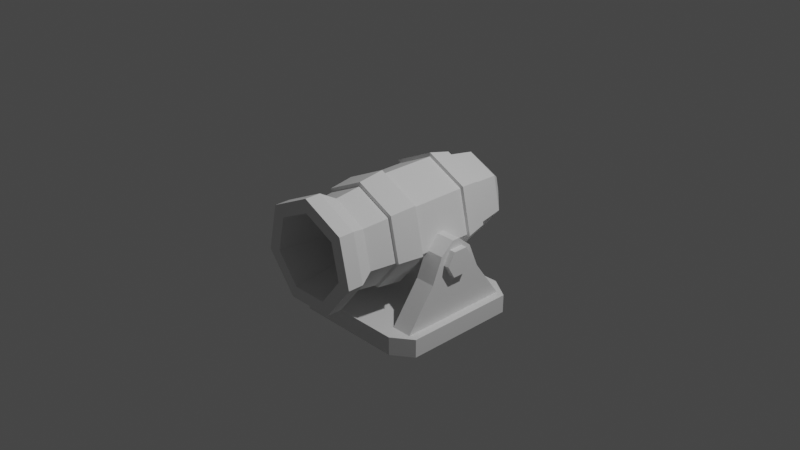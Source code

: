 # Source: Low_poly_pirate_cannon.blend  (saved by Blender 2.80.75; exported with 4.5.12 LTS)
import bpy
from mathutils import Matrix  # noqa: F401  (used for matrix-valued properties, if any)

bpy.ops.wm.read_factory_settings(use_empty=True)
scene = bpy.context.scene
scene.name = 'Scene'

# ---- collections
col_collection = bpy.data.collections.new('Collection'); scene.collection.children.link(col_collection)

# ---- world
world_world = bpy.data.worlds.new('World'); scene.world = world_world
world_world.use_nodes = True; world_world.node_tree.nodes.clear()
_N = world_world.node_tree.nodes; _L = world_world.node_tree.links
n0 = _N.new('ShaderNodeOutputWorld'); n0.name = 'World Output'; n0.location = (300, 300)
n1 = _N.new('ShaderNodeBackground'); n1.name = 'Background'; n1.location = (10, 300)
n1.inputs[0].default_value = (0.05088, 0.05088, 0.05088, 1.0)
_L.new(n1.outputs[0], n0.inputs[0])
n0.is_active_output = True
world_world.color = (0.05088, 0.05088, 0.05088)
world_world.use_sun_shadow = False
world_world.sun_shadow_jitter_overblur = 0.0

# ---- cameras
cam_camera = bpy.data.cameras.new('Camera')
cam_camera.clip_end = 100.0
cam_camera.ortho_scale = 7.314

# ---- lights
light_light = bpy.data.lights.new('Light', 'POINT')
light_light.transmission_factor = 0.0
light_light.energy = 1000.0
light_light.shadow_soft_size = 0.1
light_light.shadow_maximum_resolution = 0.006
light_light.use_absolute_resolution = True

# ---- meshes
me_cube_001 = bpy.data.meshes.new('Cube.001')
me_cube_001.from_pydata([(-1.928, -1.661, -1.0), (-1.928, -1.661, 1.0), (-1.928, 1.666, -1.0), (-1.928, 1.666, 1.0), (-1.338, -1.661, 1.0), (-1.338, 1.666, 1.0), (-1.928, -0.5126, 8.027), (-1.928, 0.5126, 8.027), (-1.338, -0.5126, 8.027), (-1.338, 0.5126, 8.027), (-1.338, 0.8202, 5.312), (-1.338, -0.8202, 5.312), (-1.928, -0.8202, 5.312), (-1.928, 0.8202, 5.312), (-1.51, 2.092, 1.0), (-1.51, 2.092, -1.0), (-1.338, 2.092, -1.0), (-1.338, 2.092, 1.0), (-1.613, -2.079, -1.0), (-1.613, -2.079, 1.0), (-1.338, -2.079, 1.0), (-1.338, -2.079, -1.0), (-1.928, -0.1081, 9.295), (-1.928, 0.1081, 9.295), (-1.338, -0.1081, 9.295), (-1.338, 0.1081, 9.295), (-1.928, 1.666, -1.0), (-1.928, -1.661, -1.0), (-1.928, -1.661, 1.0), (-1.928, 1.666, 1.0), (-1.51, 2.092, 1.0), (-1.51, 2.092, -1.0), (-1.338, 2.092, -1.0), (-1.338, 2.092, 1.0), (-1.613, -2.079, -1.0), (-1.613, -2.079, 1.0), (-1.338, -2.079, 1.0), (-1.338, -2.079, -1.0), (-2.18, 1.666, -1.0), (-2.18, -1.661, -1.0), (-2.18, -1.661, 1.0), (-2.18, 1.666, 1.0), (-1.51, 2.092, 1.0), (-1.51, 2.092, -1.0), (-1.338, 2.092, -1.0), (-1.338, 2.092, 1.0), (-1.613, -2.079, -1.0), (-1.613, -2.079, 1.0), (-1.338, -2.079, 1.0), (-1.338, -2.079, -1.0), (0.0, -0.7995, 14.7), (0.0, -2.355, 13.99), (1.155, -0.7995, 12.61), (1.006, -2.355, 12.17), (1.441, -0.7995, 7.924), (1.255, -2.355, 8.083), (0.6411, -0.7995, 4.163), (0.5586, -2.355, 4.806), (-0.6411, -0.7995, 4.163), (-0.5586, -2.355, 4.806), (-1.441, -0.7995, 7.924), (-1.255, -2.355, 8.083), (-1.155, -0.7995, 12.61), (-1.006, -2.355, 12.17), (1.247, -2.88, 12.89), (0.0, -2.88, 15.14), (1.555, -2.88, 7.826), (0.6919, -2.88, 3.767), (-0.6919, -2.88, 3.767), (-1.555, -2.88, 7.826), (-1.247, -2.88, 12.89), (1.247, -3.328, 12.89), (0.0, -3.328, 15.14), (1.555, -3.328, 7.826), (0.6919, -3.328, 3.767), (-0.6919, -3.328, 3.767), (-1.555, -3.328, 7.826), (-1.247, -3.328, 12.89), (0.9409, -3.328, 11.97), (0.0, -3.328, 13.67), (1.173, -3.328, 8.153), (0.5221, -3.328, 5.09), (-0.5221, -3.328, 5.09), (-1.173, -3.328, 8.153), (-0.9409, -3.328, 11.97), (0.347, -0.5051, 10.19), (0.0, -0.5051, 10.82), (0.4327, -0.5051, 8.787), (0.1925, -0.5051, 7.657), (-0.1925, -0.5051, 7.657), (-0.4327, -0.5051, 8.787), (-0.347, -0.5051, 10.19), (0.0, 0.9247, 14.7), (1.155, 0.9247, 12.61), (1.441, 0.9247, 7.924), (0.6411, 0.9247, 4.163), (-0.6411, 0.9247, 4.163), (-1.441, 0.9247, 7.924), (-1.155, 0.9247, 12.61), (0.0, 2.536, 13.48), (0.9016, 2.536, 11.85), (1.124, 2.536, 8.195), (0.5003, 2.536, 5.26), (-0.5003, 2.536, 5.26), (-1.124, 2.536, 8.195), (-0.9016, 2.536, 11.85), (0.0, 3.251, 10.84), (0.3515, 3.251, 10.21), (0.4383, 3.251, 8.782), (0.1951, 3.251, 7.638), (-0.1951, 3.251, 7.638), (-0.4383, 3.251, 8.782), (-0.3515, 3.251, 10.21), (-1.028, 1.638, 12.23), (-1.282, 1.638, 8.059), (-0.5707, 1.638, 4.712), (0.5707, 1.638, 4.712), (1.282, 1.638, 8.059), (1.028, 1.638, 12.23), (0.0, 1.638, 14.09), (0.0, -1.577, 14.34), (1.081, -1.577, 12.39), (1.348, -1.577, 8.003), (0.5998, -1.577, 4.485), (-0.5998, -1.577, 4.485), (-1.348, -1.577, 8.003), (-1.081, -1.577, 12.39), (0.0, -0.7976, 15.15), (1.234, -0.7976, 12.92), (1.154, -1.566, 12.68), (1.538, -0.7976, 7.913), (1.439, -1.566, 7.997), (0.6847, -0.7976, 3.897), (0.6406, -1.566, 4.24), (-0.6847, -0.7976, 3.897), (-0.6406, -1.566, 4.24), (-1.538, -0.7976, 7.913), (-1.439, -1.566, 7.997), (-1.234, -0.7976, 12.92), (-1.154, -1.566, 12.68), (0.0, 0.9384, 15.11), (1.234, 0.9384, 12.88), (1.538, 0.9384, 7.872), (0.6847, 0.9384, 3.856), (-0.6847, 0.9384, 3.856), (-1.538, 0.9384, 7.872), (-1.234, 0.9384, 12.88), (-1.37, 1.638, 8.017), (0.6095, 1.638, 4.442), (1.098, 1.638, 12.47), (-1.098, 1.638, 12.47), (-0.6095, 1.638, 4.442), (1.37, 1.638, 8.017), (0.0, 1.638, 14.46), (0.0, -1.566, 14.77), (1.928, -1.661, -1.0), (1.928, -1.661, 1.0), (1.928, 1.666, -1.0), (1.928, 1.666, 1.0), (0.0, 1.666, -1.0), (0.0, 1.666, 1.0), (0.0, -1.661, -1.0), (0.0, -1.661, 1.0), (1.338, -1.661, 1.0), (1.338, 1.666, 1.0), (1.928, -0.5126, 8.027), (1.928, 0.5126, 8.027), (1.338, -0.5126, 8.027), (1.338, 0.5126, 8.027), (1.338, 0.8202, 5.312), (1.338, -0.8202, 5.312), (1.928, -0.8202, 5.312), (1.928, 0.8202, 5.312), (1.51, 2.092, 1.0), (1.51, 2.092, -1.0), (1.338, 2.092, -1.0), (1.338, 2.092, 1.0), (0.0, 2.092, 1.0), (0.0, 2.092, -1.0), (1.613, -2.079, -1.0), (1.613, -2.079, 1.0), (1.338, -2.079, 1.0), (1.338, -2.079, -1.0), (0.0, -2.079, -1.0), (0.0, -2.079, 1.0), (1.928, -0.1081, 9.295), (1.928, 0.1081, 9.295), (1.338, -0.1081, 9.295), (1.338, 0.1081, 9.295), (1.928, 1.666, -1.0), (1.928, -1.661, -1.0), (1.928, -1.661, 1.0), (1.928, 1.666, 1.0), (0.0, -1.661, 1.0), (0.0, -1.661, -1.0), (0.0, 1.666, 1.0), (0.0, 1.666, -1.0), (0.0, -2.079, -1.0), (1.51, 2.092, 1.0), (1.51, 2.092, -1.0), (1.338, 2.092, -1.0), (1.338, 2.092, 1.0), (0.0, 2.092, 1.0), (0.0, 2.092, -1.0), (1.613, -2.079, -1.0), (1.613, -2.079, 1.0), (1.338, -2.079, 1.0), (1.338, -2.079, -1.0), (0.0, -2.079, 1.0), (2.18, 1.666, -1.0), (2.18, -1.661, -1.0), (2.18, -1.661, 1.0), (2.18, 1.666, 1.0), (1.51, 2.092, 1.0), (1.51, 2.092, -1.0), (1.338, 2.092, -1.0), (1.338, 2.092, 1.0), (0.0, 2.092, 1.0), (0.0, 2.092, -1.0), (1.613, -2.079, -1.0), (1.613, -2.079, 1.0), (1.338, -2.079, 1.0), (1.338, -2.079, -1.0), (0.0, -2.079, -1.0), (0.0, -2.079, 1.0)], [(161, 194), (27, 0), (2, 26), (196, 159), (190, 155), (157, 189)], [(4, 1, 19, 20), (11, 10, 9, 8), (3, 5, 17, 14), (160, 5, 4, 162), (9, 7, 6, 8), (12, 11, 8, 6), (10, 13, 7, 9), (13, 12, 6, 7), (3, 1, 12, 13), (5, 3, 13, 10), (1, 4, 11, 12), (4, 5, 10, 11), (3, 14, 30, 29), (5, 160, 177, 17), (21, 183, 197, 37), (20, 19, 35, 36), (19, 1, 28, 35), (14, 17, 33, 30), (162, 4, 20, 184), (9, 8, 24, 25), (6, 8, 24, 22), (9, 7, 23, 25), (7, 6, 22, 23), (208, 36, 48, 224), (29, 30, 42, 41), (37, 197, 223, 49), (30, 33, 45, 42), (36, 35, 47, 48), (28, 29, 41, 40), (16, 15, 31, 32), (184, 20, 36, 208), (17, 177, 202, 33), (18, 21, 37, 34), (1, 3, 29, 28), (178, 16, 32, 203), (39, 40, 41, 38), (38, 41, 42, 43), (44, 45, 217, 218), (43, 42, 45, 44), (49, 48, 47, 46), (223, 224, 48, 49), (40, 39, 46, 47), (32, 31, 43, 44), (34, 37, 49, 46), (33, 202, 217, 45), (35, 28, 40, 47), (203, 32, 44, 218), (120, 51, 53, 121), (121, 53, 55, 122), (122, 55, 57, 123), (123, 57, 59, 124), (124, 59, 61, 125), (55, 53, 64, 66), (125, 61, 63, 126), (126, 63, 51, 120), (54, 56, 95, 94), (65, 70, 77, 72), (61, 59, 68, 69), (53, 51, 65, 64), (57, 55, 66, 67), (63, 61, 69, 70), (59, 57, 67, 68), (51, 63, 70, 65), (77, 76, 83, 84), (69, 68, 75, 76), (67, 66, 73, 74), (64, 65, 72, 71), (70, 69, 76, 77), (68, 67, 74, 75), (66, 64, 71, 73), (81, 80, 87, 88), (75, 74, 81, 82), (73, 71, 78, 80), (72, 77, 84, 79), (76, 75, 82, 83), (74, 73, 80, 81), (71, 72, 79, 78), (85, 86, 91, 90, 89, 88, 87), (78, 79, 86, 85), (84, 83, 90, 91), (82, 81, 88, 89), (80, 78, 85, 87), (79, 84, 91, 86), (83, 82, 89, 90), (114, 113, 105, 104), (60, 62, 98, 97), (56, 58, 96, 95), (62, 50, 92, 98), (52, 54, 94, 93), (58, 60, 97, 96), (50, 52, 93, 92), (103, 104, 111, 110), (116, 115, 103, 102), (118, 117, 101, 100), (113, 119, 99, 105), (115, 114, 104, 103), (117, 116, 102, 101), (119, 118, 100, 99), (106, 107, 108, 109, 110, 111, 112), (101, 102, 109, 108), (99, 100, 107, 106), (104, 105, 112, 111), (102, 103, 110, 109), (100, 101, 108, 107), (105, 99, 106, 112), (118, 119, 153, 149), (54, 52, 128, 130), (62, 60, 136, 138), (98, 92, 140, 146), (97, 98, 146, 145), (96, 97, 145, 144), (52, 50, 127, 128), (60, 58, 134, 136), (95, 96, 144, 143), (94, 95, 143, 142), (120, 121, 129, 154), (113, 114, 147, 150), (93, 94, 142, 141), (121, 122, 131, 129), (140, 141, 149, 153), (142, 143, 148, 152), (144, 145, 147, 151), (146, 140, 153, 150), (141, 142, 152, 149), (143, 144, 151, 148), (145, 146, 150, 147), (138, 139, 154, 127), (136, 137, 139, 138), (134, 135, 137, 136), (132, 133, 135, 134), (130, 131, 133, 132), (128, 129, 131, 130), (127, 154, 129, 128), (50, 62, 138, 127), (126, 120, 154, 139), (116, 117, 152, 148), (125, 126, 139, 137), (56, 54, 130, 132), (114, 115, 151, 147), (124, 125, 137, 135), (119, 113, 150, 153), (123, 124, 135, 133), (117, 118, 149, 152), (122, 123, 133, 131), (92, 93, 141, 140), (58, 56, 132, 134), (115, 116, 148, 151), (22, 24, 25, 23), (162, 193, 208, 184), (163, 181, 180, 156), (170, 167, 168, 169), (158, 173, 176, 164), (160, 162, 163, 164), (168, 167, 165, 166), (171, 165, 167, 170), (169, 168, 166, 172), (172, 166, 165, 171), (158, 172, 171, 156), (164, 169, 172, 158), (156, 171, 170, 163), (163, 170, 169, 164), (158, 192, 198, 173), (164, 176, 177, 160), (182, 207, 197, 183), (181, 206, 205, 180), (180, 205, 191, 156), (173, 198, 201, 176), (162, 184, 181, 163), (168, 188, 187, 167), (165, 185, 187, 167), (168, 188, 186, 166), (166, 186, 185, 165), (208, 224, 221, 206), (192, 212, 213, 198), (207, 222, 223, 197), (198, 213, 216, 201), (206, 221, 220, 205), (191, 211, 212, 192), (175, 200, 199, 174), (184, 208, 206, 181), (176, 201, 202, 177), (179, 204, 207, 182), (156, 191, 192, 158), (177, 202, 195, 160), (178, 203, 200, 175), (210, 209, 212, 211), (209, 214, 213, 212), (215, 218, 217, 216), (214, 215, 216, 213), (222, 219, 220, 221), (223, 222, 221, 224), (211, 220, 219, 210), (200, 215, 214, 199), (204, 219, 222, 207), (201, 216, 217, 202), (205, 220, 211, 191), (203, 218, 215, 200), (185, 186, 188, 187)])
_uv = me_cube_001.uv_layers.new(name='UVMap')
_uv.uv.foreach_set('vector', [0.625, 0.9617, 0.625, 1.0, 0.625, 1.0, 0.625, 0.9617, 0.8367, 0.75, 0.8367, 0.5, 0.8367, 0.5, 0.8367, 0.75, 0.625, 0.25, 0.625, 0.2883, 0.625, 0.2883, 0.625, 0.25, 0.75, 0.5, 0.8367, 0.5, 0.8367, 0.75, 0.75, 0.75, 0.8367, 0.5, 0.875, 0.4317, 0.875, 0.8183, 0.8367, 0.75, 0.625, 1.0, 0.625, 0.9617, 0.625, 0.9617, 0.625, 1.0, 0.625, 0.2883, 0.625, 0.25, 0.625, 0.25, 0.625, 0.2883, 0.625, 0.25, 0.625, 0.0, 0.625, 0.0, 0.625, 0.25, 0.625, 0.25, 0.625, 0.0, 0.625, 0.0, 0.625, 0.25, 0.625, 0.2883, 0.625, 0.25, 0.625, 0.25, 0.625, 0.2883, 0.625, 1.0, 0.625, 0.9617, 0.625, 0.9617, 0.625, 1.0, 0.8367, 0.75, 0.8367, 0.5, 0.8367, 0.5, 0.8367, 0.75, 0.625, 0.25, 0.625, 0.25, 0.625, 0.25, 0.625, 0.25, 0.8367, 0.5, 0.75, 0.5, 0.75, 0.5, 0.8367, 0.5, 0.1633, 0.75, 0.25, 0.75, 0.25, 0.75, 0.1633, 0.75, 0.625, 0.9617, 0.625, 1.0, 0.625, 1.0, 0.625, 0.9617, 0.625, 1.0, 0.625, 1.0, 0.625, 1.0, 0.625, 1.0, 0.625, 0.25, 0.625, 0.2883, 0.625, 0.2883, 0.625, 0.25, 0.75, 0.75, 0.8367, 0.75, 0.8367, 0.75, 0.75, 0.75, 0.8367, 0.5, 0.8367, 0.75, 0.8367, 0.75, 0.8367, 0.5, 0.875, 0.8183, 0.8367, 0.75, 0.8367, 0.75, 0.875, 0.8183, 0.8367, 0.5, 0.875, 0.4317, 0.875, 0.4317, 0.8367, 0.5, 0.875, 0.4317, 0.875, 0.8183, 0.875, 0.8183, 0.875, 0.4317, 0.75, 0.75, 0.8367, 0.75, 0.8367, 0.75, 0.75, 0.75, 0.625, 0.25, 0.625, 0.25, 0.625, 0.25, 0.625, 0.25, 0.1633, 0.75, 0.25, 0.75, 0.25, 0.75, 0.1633, 0.75, 0.625, 0.25, 0.625, 0.2883, 0.625, 0.2883, 0.625, 0.25, 0.625, 0.9617, 0.625, 1.0, 0.625, 1.0, 0.625, 0.9617, 0.625, 0.0, 0.625, 0.25, 0.625, 0.25, 0.625, 0.0, 0.1633, 0.5, 0.125, 0.5, 0.125, 0.5, 0.1633, 0.5, 0.75, 0.75, 0.8367, 0.75, 0.8367, 0.75, 0.75, 0.75, 0.8367, 0.5, 0.75, 0.5, 0.75, 0.5, 0.8367, 0.5, 0.125, 0.75, 0.1633, 0.75, 0.1633, 0.75, 0.125, 0.75, 0.625, 0.0, 0.625, 0.25, 0.625, 0.25, 0.625, 0.0, 0.25, 0.5, 0.1633, 0.5, 0.1633, 0.5, 0.25, 0.5, 0.375, 0.0, 0.625, 0.0, 0.625, 0.25, 0.375, 0.25, 0.375, 0.25, 0.625, 0.25, 0.625, 0.25, 0.375, 0.25, 0.375, 0.2883, 0.625, 0.2883, 0.625, 0.375, 0.375, 0.375, 0.375, 0.25, 0.625, 0.25, 0.625, 0.2883, 0.375, 0.2883, 0.375, 0.9617, 0.625, 0.9617, 0.625, 1.0, 0.375, 1.0, 0.375, 0.875, 0.625, 0.875, 0.625, 0.9617, 0.375, 0.9617, 0.625, 0.0, 0.375, 0.0, 0.375, 0.0, 0.625, 0.0, 0.1633, 0.5, 0.125, 0.5, 0.125, 0.5, 0.1633, 0.5, 0.125, 0.75, 0.1633, 0.75, 0.1633, 0.75, 0.125, 0.75, 0.8367, 0.5, 0.75, 0.5, 0.75, 0.5, 0.8367, 0.5, 0.625, 1.0, 0.625, 1.0, 0.625, 1.0, 0.625, 1.0, 0.25, 0.5, 0.1633, 0.5, 0.1633, 0.5, 0.25, 0.5, 1.0, 0.75, 1.0, 1.0, 0.8571, 1.0, 0.8571, 0.75, 0.8571, 0.75, 0.8571, 1.0, 0.7143, 1.0, 0.7143, 0.75, 0.7143, 0.75, 0.7143, 1.0, 0.5714, 1.0, 0.5714, 0.75, 0.5714, 0.75, 0.5714, 1.0, 0.4286, 1.0, 0.4286, 0.75, 0.4286, 0.75, 0.4286, 1.0, 0.2857, 1.0, 0.2857, 0.75, 0.7143, 1.0, 0.8571, 1.0, 0.8571, 1.0, 0.7143, 1.0, 0.2857, 0.75, 0.2857, 1.0, 0.1429, 1.0, 0.1429, 0.75, 0.1429, 0.75, 0.1429, 1.0, 2.98e-08, 1.0, 2.98e-08, 0.75, 0.7143, 0.5, 0.5714, 0.5, 0.5714, 0.5, 0.7143, 0.5, 2.98e-08, 1.0, 0.1429, 1.0, 0.1429, 1.0, 2.98e-08, 1.0, 0.2857, 1.0, 0.4286, 1.0, 0.4286, 1.0, 0.2857, 1.0, 0.8571, 1.0, 1.0, 1.0, 1.0, 1.0, 0.8571, 1.0, 0.5714, 1.0, 0.7143, 1.0, 0.7143, 1.0, 0.5714, 1.0, 0.1429, 1.0, 0.2857, 1.0, 0.2857, 1.0, 0.1429, 1.0, 0.4286, 1.0, 0.5714, 1.0, 0.5714, 1.0, 0.4286, 1.0, 2.98e-08, 1.0, 0.1429, 1.0, 0.1429, 1.0, 2.98e-08, 1.0, 0.1429, 1.0, 0.2857, 1.0, 0.2857, 1.0, 0.1429, 1.0, 0.2857, 1.0, 0.4286, 1.0, 0.4286, 1.0, 0.2857, 1.0, 0.5714, 1.0, 0.7143, 1.0, 0.7143, 1.0, 0.5714, 1.0, 0.8571, 1.0, 1.0, 1.0, 1.0, 1.0, 0.8571, 1.0, 0.1429, 1.0, 0.2857, 1.0, 0.2857, 1.0, 0.1429, 1.0, 0.4286, 1.0, 0.5714, 1.0, 0.5714, 1.0, 0.4286, 1.0, 0.7143, 1.0, 0.8571, 1.0, 0.8571, 1.0, 0.7143, 1.0, 0.5714, 1.0, 0.7143, 1.0, 0.7143, 1.0, 0.5714, 1.0, 0.4286, 1.0, 0.5714, 1.0, 0.5714, 1.0, 0.4286, 1.0, 0.7143, 1.0, 0.8571, 1.0, 0.8571, 1.0, 0.7143, 1.0, 2.98e-08, 1.0, 0.1429, 1.0, 0.1429, 1.0, 2.98e-08, 1.0, 0.2857, 1.0, 0.4286, 1.0, 0.4286, 1.0, 0.2857, 1.0, 0.5714, 1.0, 0.7143, 1.0, 0.7143, 1.0, 0.5714, 1.0, 0.8571, 1.0, 1.0, 1.0, 1.0, 1.0, 0.8571, 1.0, 0.4376, 0.3996, 0.25, 0.49, 0.06236, 0.3996, 0.01602, 0.1966, 0.1459, 0.03377, 0.3541, 0.03377, 0.484, 0.1966, 0.8571, 1.0, 1.0, 1.0, 1.0, 1.0, 0.8571, 1.0, 0.1429, 1.0, 0.2857, 1.0, 0.2857, 1.0, 0.1429, 1.0, 0.4286, 1.0, 0.5714, 1.0, 0.5714, 1.0, 0.4286, 1.0, 0.7143, 1.0, 0.8571, 1.0, 0.8571, 1.0, 0.7143, 1.0, 2.98e-08, 1.0, 0.1429, 1.0, 0.1429, 1.0, 2.98e-08, 1.0, 0.2857, 1.0, 0.4286, 1.0, 0.4286, 1.0, 0.2857, 1.0, 0.2857, 0.5, 0.1429, 0.5, 0.1429, 0.5, 0.2857, 0.5, 0.2857, 0.5, 0.1429, 0.5, 0.1429, 0.5, 0.2857, 0.5, 0.5714, 0.5, 0.4286, 0.5, 0.4286, 0.5, 0.5714, 0.5, 0.1429, 0.5, 2.98e-08, 0.5, 2.98e-08, 0.5, 0.1429, 0.5, 0.8571, 0.5, 0.7143, 0.5, 0.7143, 0.5, 0.8571, 0.5, 0.4286, 0.5, 0.2857, 0.5, 0.2857, 0.5, 0.4286, 0.5, 1.0, 0.5, 0.8571, 0.5, 0.8571, 0.5, 1.0, 0.5, 0.4286, 0.5, 0.2857, 0.5, 0.2857, 0.5, 0.4286, 0.5, 0.5714, 0.5, 0.4286, 0.5, 0.4286, 0.5, 0.5714, 0.5, 0.8571, 0.5, 0.7143, 0.5, 0.7143, 0.5, 0.8571, 0.5, 0.1429, 0.5, 2.98e-08, 0.5, 2.98e-08, 0.5, 0.1429, 0.5, 0.4286, 0.5, 0.2857, 0.5, 0.2857, 0.5, 0.4286, 0.5, 0.7143, 0.5, 0.5714, 0.5, 0.5714, 0.5, 0.7143, 0.5, 1.0, 0.5, 0.8571, 0.5, 0.8571, 0.5, 1.0, 0.5, 0.75, 0.49, 0.9376, 0.3996, 0.984, 0.1966, 0.8541, 0.03377, 0.6459, 0.03377, 0.516, 0.1966, 0.5624, 0.3996, 0.7143, 0.5, 0.5714, 0.5, 0.5714, 0.5, 0.7143, 0.5, 1.0, 0.5, 0.8571, 0.5, 0.8571, 0.5, 1.0, 0.5, 0.2857, 0.5, 0.1429, 0.5, 0.1429, 0.5, 0.2857, 0.5, 0.5714, 0.5, 0.4286, 0.5, 0.4286, 0.5, 0.5714, 0.5, 0.8571, 0.5, 0.7143, 0.5, 0.7143, 0.5, 0.8571, 0.5, 0.1429, 0.5, 2.98e-08, 0.5, 2.98e-08, 0.5, 0.1429, 0.5, 0.8571, 0.5, 1.0, 0.5, 1.0, 0.5, 0.8571, 0.5, 0.7143, 0.5, 0.8571, 0.5, 0.8571, 0.5, 0.7143, 0.5, 0.1429, 0.5, 0.2857, 0.5, 0.2857, 0.5, 0.1429, 0.5, 0.1429, 0.5, 2.98e-08, 0.5, 2.98e-08, 0.5, 0.1429, 0.5, 0.2857, 0.5, 0.1429, 0.5, 0.1429, 0.5, 0.2857, 0.5, 0.4286, 0.5, 0.2857, 0.5, 0.2857, 0.5, 0.4286, 0.5, 0.8571, 0.5, 1.0, 0.5, 1.0, 0.5, 0.8571, 0.5, 0.2857, 0.5, 0.4286, 0.5, 0.4286, 0.5, 0.2857, 0.5, 0.5714, 0.5, 0.4286, 0.5, 0.4286, 0.5, 0.5714, 0.5, 0.7143, 0.5, 0.5714, 0.5, 0.5714, 0.5, 0.7143, 0.5, 1.0, 0.75, 0.8571, 0.75, 0.8571, 0.75, 1.0, 0.75, 0.1429, 0.5, 0.2857, 0.5, 0.2857, 0.5, 0.1429, 0.5, 0.8571, 0.5, 0.7143, 0.5, 0.7143, 0.5, 0.8571, 0.5, 0.8571, 0.75, 0.7143, 0.75, 0.7143, 0.75, 0.8571, 0.75, 1.0, 0.5, 0.8571, 0.5, 0.8571, 0.5, 1.0, 0.5, 0.7143, 0.5, 0.5714, 0.5, 0.5714, 0.5, 0.7143, 0.5, 0.4286, 0.5, 0.2857, 0.5, 0.2857, 0.5, 0.4286, 0.5, 0.1429, 0.5, 2.98e-08, 0.5, 2.98e-08, 0.5, 0.1429, 0.5, 0.8571, 0.5, 0.7143, 0.5, 0.7143, 0.5, 0.8571, 0.5, 0.5714, 0.5, 0.4286, 0.5, 0.4286, 0.5, 0.5714, 0.5, 0.2857, 0.5, 0.1429, 0.5, 0.1429, 0.5, 0.2857, 0.5, 0.1429, 0.5, 0.1429, 0.75, 2.98e-08, 0.75, 2.98e-08, 0.5, 0.2857, 0.5, 0.2857, 0.75, 0.1429, 0.75, 0.1429, 0.5, 0.4286, 0.5, 0.4286, 0.75, 0.2857, 0.75, 0.2857, 0.5, 0.5714, 0.5, 0.5714, 0.75, 0.4286, 0.75, 0.4286, 0.5, 0.7143, 0.5, 0.7143, 0.75, 0.5714, 0.75, 0.5714, 0.5, 0.8571, 0.5, 0.8571, 0.75, 0.7143, 0.75, 0.7143, 0.5, 1.0, 0.5, 1.0, 0.75, 0.8571, 0.75, 0.8571, 0.5, 2.98e-08, 0.5, 0.1429, 0.5, 0.1429, 0.5, 2.98e-08, 0.5, 0.1429, 0.75, 2.98e-08, 0.75, 2.98e-08, 0.75, 0.1429, 0.75, 0.5714, 0.5, 0.7143, 0.5, 0.7143, 0.5, 0.5714, 0.5, 0.2857, 0.75, 0.1429, 0.75, 0.1429, 0.75, 0.2857, 0.75, 0.5714, 0.5, 0.7143, 0.5, 0.7143, 0.5, 0.5714, 0.5, 0.2857, 0.5, 0.4286, 0.5, 0.4286, 0.5, 0.2857, 0.5, 0.4286, 0.75, 0.2857, 0.75, 0.2857, 0.75, 0.4286, 0.75, 2.98e-08, 0.5, 0.1429, 0.5, 0.1429, 0.5, 2.98e-08, 0.5, 0.5714, 0.75, 0.4286, 0.75, 0.4286, 0.75, 0.5714, 0.75, 0.7143, 0.5, 0.8571, 0.5, 0.8571, 0.5, 0.7143, 0.5, 0.7143, 0.75, 0.5714, 0.75, 0.5714, 0.75, 0.7143, 0.75, 1.0, 0.5, 0.8571, 0.5, 0.8571, 0.5, 1.0, 0.5, 0.4286, 0.5, 0.5714, 0.5, 0.5714, 0.5, 0.4286, 0.5, 0.4286, 0.5, 0.5714, 0.5, 0.5714, 0.5, 0.4286, 0.5, 0.875, 0.8183, 0.8367, 0.75, 0.8367, 0.5, 0.875, 0.4317, 0.75, 0.75, 0.75, 0.75, 0.75, 0.75, 0.75, 0.75, 0.625, 0.9617, 0.625, 0.9617, 0.625, 1.0, 0.625, 1.0, 0.8367, 0.75, 0.8367, 0.75, 0.8367, 0.5, 0.8367, 0.5, 0.625, 0.25, 0.625, 0.25, 0.625, 0.2883, 0.625, 0.2883, 0.75, 0.5, 0.75, 0.75, 0.8367, 0.75, 0.8367, 0.5, 0.8367, 0.5, 0.8367, 0.75, 0.875, 0.8183, 0.875, 0.4317, 0.625, 1.0, 0.625, 1.0, 0.625, 0.9617, 0.625, 0.9617, 0.625, 0.2883, 0.625, 0.2883, 0.625, 0.25, 0.625, 0.25, 0.625, 0.25, 0.625, 0.25, 0.625, 0.0, 0.625, 0.0, 0.625, 0.25, 0.625, 0.25, 0.625, 0.0, 0.625, 0.0, 0.625, 0.2883, 0.625, 0.2883, 0.625, 0.25, 0.625, 0.25, 0.625, 1.0, 0.625, 1.0, 0.625, 0.9617, 0.625, 0.9617, 0.8367, 0.75, 0.8367, 0.75, 0.8367, 0.5, 0.8367, 0.5, 0.625, 0.25, 0.625, 0.25, 0.625, 0.25, 0.625, 0.25, 0.8367, 0.5, 0.8367, 0.5, 0.75, 0.5, 0.75, 0.5, 0.1633, 0.75, 0.1633, 0.75, 0.25, 0.75, 0.25, 0.75, 0.625, 0.9617, 0.625, 0.9617, 0.625, 1.0, 0.625, 1.0, 0.625, 1.0, 0.625, 1.0, 0.625, 1.0, 0.625, 1.0, 0.625, 0.25, 0.625, 0.25, 0.625, 0.2883, 0.625, 0.2883, 0.75, 0.75, 0.75, 0.75, 0.8367, 0.75, 0.8367, 0.75, 0.8367, 0.5, 0.8367, 0.5, 0.8367, 0.75, 0.8367, 0.75, 0.875, 0.8183, 0.875, 0.8183, 0.8367, 0.75, 0.8367, 0.75, 0.8367, 0.5, 0.8367, 0.5, 0.875, 0.4317, 0.875, 0.4317, 0.875, 0.4317, 0.875, 0.4317, 0.875, 0.8183, 0.875, 0.8183, 0.75, 0.75, 0.75, 0.75, 0.8367, 0.75, 0.8367, 0.75, 0.625, 0.25, 0.625, 0.25, 0.625, 0.25, 0.625, 0.25, 0.1633, 0.75, 0.1633, 0.75, 0.25, 0.75, 0.25, 0.75, 0.625, 0.25, 0.625, 0.25, 0.625, 0.2883, 0.625, 0.2883, 0.625, 0.9617, 0.625, 0.9617, 0.625, 1.0, 0.625, 1.0, 0.625, 0.0, 0.625, 0.0, 0.625, 0.25, 0.625, 0.25, 0.1633, 0.5, 0.1633, 0.5, 0.125, 0.5, 0.125, 0.5, 0.75, 0.75, 0.75, 0.75, 0.8367, 0.75, 0.8367, 0.75, 0.8367, 0.5, 0.8367, 0.5, 0.75, 0.5, 0.75, 0.5, 0.125, 0.75, 0.125, 0.75, 0.1633, 0.75, 0.1633, 0.75, 0.625, 0.0, 0.625, 0.0, 0.625, 0.25, 0.625, 0.25, 0.75, 0.5, 0.75, 0.5, 0.75, 0.5, 0.75, 0.5, 0.25, 0.5, 0.25, 0.5, 0.1633, 0.5, 0.1633, 0.5, 0.375, 0.0, 0.375, 0.25, 0.625, 0.25, 0.625, 0.0, 0.375, 0.25, 0.375, 0.25, 0.625, 0.25, 0.625, 0.25, 0.375, 0.2883, 0.375, 0.375, 0.625, 0.375, 0.625, 0.2883, 0.375, 0.25, 0.375, 0.2883, 0.625, 0.2883, 0.625, 0.25, 0.375, 0.9617, 0.375, 1.0, 0.625, 1.0, 0.625, 0.9617, 0.375, 0.875, 0.375, 0.9617, 0.625, 0.9617, 0.625, 0.875, 0.625, 0.0, 0.625, 0.0, 0.375, 0.0, 0.375, 0.0, 0.1633, 0.5, 0.1633, 0.5, 0.125, 0.5, 0.125, 0.5, 0.125, 0.75, 0.125, 0.75, 0.1633, 0.75, 0.1633, 0.75, 0.8367, 0.5, 0.8367, 0.5, 0.75, 0.5, 0.75, 0.5, 0.625, 1.0, 0.625, 1.0, 0.625, 1.0, 0.625, 1.0, 0.25, 0.5, 0.25, 0.5, 0.1633, 0.5, 0.1633, 0.5, 0.875, 0.8183, 0.875, 0.4317, 0.8367, 0.5, 0.8367, 0.75])
me_cube_001.use_remesh_preserve_volume = False
me_cube_001.use_remesh_preserve_attributes = False
me_cube_001.use_mirror_vertex_groups = False
me_cube_001.update()
me_cylinder_001 = bpy.data.meshes.new('Cylinder.001')
me_cylinder_001.from_pydata([(0.0, 1.0, -1.0), (0.0, 1.0, 1.0), (0.866, 0.5, -1.0), (0.866, 0.5, 1.0), (0.866, -0.5, -1.0), (0.866, -0.5, 1.0), (-8.742e-08, -1.0, -1.0), (-8.742e-08, -1.0, 1.0), (-0.866, -0.5, -1.0), (-0.866, -0.5, 1.0), (-0.866, 0.5, -1.0), (-0.866, 0.5, 1.0)], [], [(0, 1, 3, 2), (2, 3, 5, 4), (4, 5, 7, 6), (6, 7, 9, 8), (3, 1, 11, 9, 7, 5), (8, 9, 11, 10), (10, 11, 1, 0), (0, 2, 4, 6, 8, 10)])
_uv = me_cylinder_001.uv_layers.new(name='UVMap')
_uv.uv.foreach_set('vector', [1.0, 0.5, 1.0, 1.0, 0.8333, 1.0, 0.8333, 0.5, 0.8333, 0.5, 0.8333, 1.0, 0.6667, 1.0, 0.6667, 0.5, 0.6667, 0.5, 0.6667, 1.0, 0.5, 1.0, 0.5, 0.5, 0.5, 0.5, 0.5, 1.0, 0.3333, 1.0, 0.3333, 0.5, 0.4578, 0.37, 0.25, 0.49, 0.04215, 0.37, 0.04215, 0.13, 0.25, 0.01, 0.4578, 0.13, 0.3333, 0.5, 0.3333, 1.0, 0.1667, 1.0, 0.1667, 0.5, 0.1667, 0.5, 0.1667, 1.0, -8.941e-08, 1.0, -8.941e-08, 0.5, 0.75, 0.49, 0.9578, 0.37, 0.9578, 0.13, 0.75, 0.01, 0.5422, 0.13, 0.5422, 0.37])
me_cylinder_001.use_remesh_preserve_volume = False
me_cylinder_001.use_remesh_preserve_attributes = False
me_cylinder_001.use_mirror_vertex_groups = False
me_cylinder_001.update()

# ---- objects
ob_light = bpy.data.objects.new('Light', light_light)
ob_camera = bpy.data.objects.new('Camera', cam_camera)
ob_cube = bpy.data.objects.new('Cube', me_cube_001)
ob_cylinder_001 = bpy.data.objects.new('Cylinder.001', me_cylinder_001)

# ---- transforms, parenting, visibility, modifiers, constraints
ob_light.location = (4.076, 1.005, 5.904)
ob_light.rotation_euler = (0.6503, 0.05522, 1.866)
ob_light.lock_rotations_4d = False
ob_light.empty_display_type = 'ARROWS'
ob_light.color = (0.0, 0.0, 0.0, 0.0)
ob_light.lineart.crease_threshold = 0.0
ob_camera.location = (7.359, -6.926, 4.958)
ob_camera.rotation_euler = (1.109, 0.0, 0.8149)
ob_camera.lock_rotations_4d = False
ob_camera.empty_display_type = 'ARROWS'
ob_camera.color = (0.0, 0.0, 0.0, 0.0)
ob_camera.display_type = 'WIRE'
ob_camera.lineart.crease_threshold = 0.0
ob_cube.location = (0.0, 0.07413, -0.9258)
ob_cube.scale = (0.3793, 0.3793, 0.1011)
ob_cube.lineart.crease_threshold = 0.0
ob_cylinder_001.location = (0.004012, 0.07161, -0.216)
ob_cylinder_001.rotation_euler = (-0.0, 1.571, 0.0)
ob_cylinder_001.scale = (0.1621, 0.1621, 0.793)
ob_cylinder_001.lineart.crease_threshold = 0.0

# ---- collection membership
col_collection.objects.link(ob_light)
col_collection.objects.link(ob_camera)
col_collection.objects.link(ob_cube)
col_collection.objects.link(ob_cylinder_001)

# ---- scene / render settings (as saved in the file)
scene.camera = ob_camera
scene.frame_start = 1; scene.frame_end = 250; scene.frame_set(1)
scene.render.engine = 'BLENDER_EEVEE_NEXT'
scene.cycles.use_denoising = False
scene.cycles.samples = 128
scene.cycles.sampling_pattern = 'TABULATED_SOBOL'
scene.cycles.use_adaptive_sampling = False
scene.cycles.use_light_tree = False
scene.view_settings.view_transform = 'Filmic'
bpy.context.view_layer.update()
